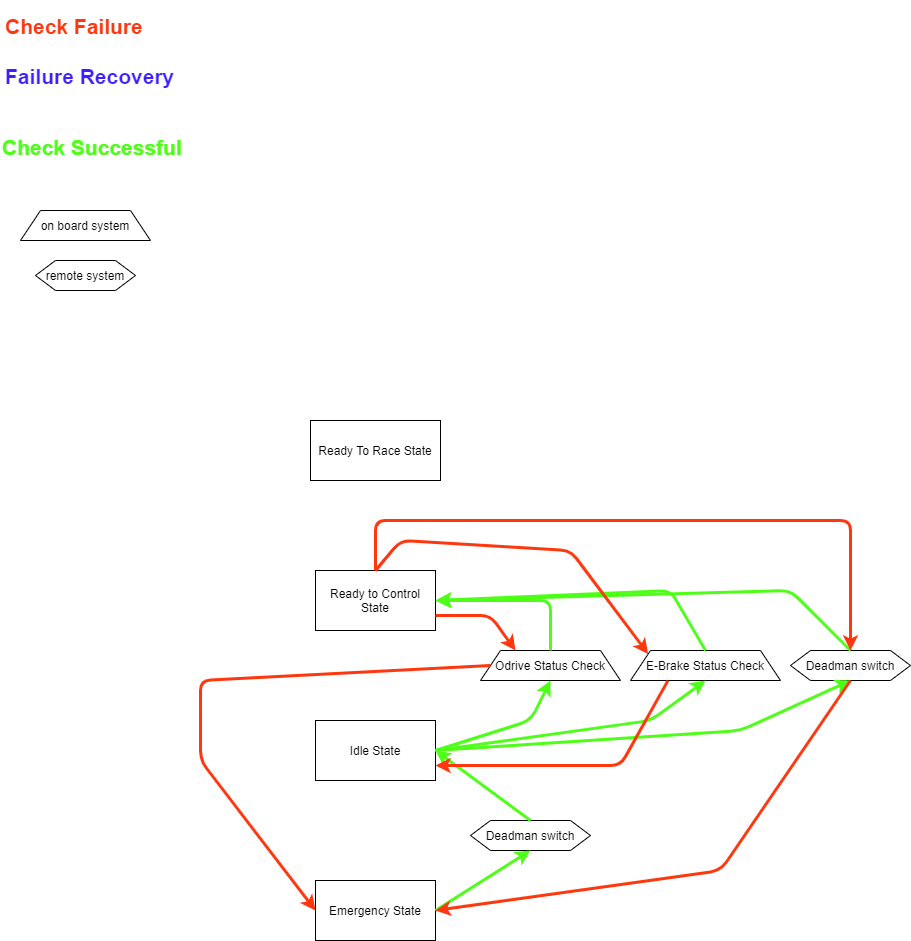

The diagram above was exported from draw.io. Its source (the exported page's mxGraphModel, read from the mxfile embedded in the PNG):
<mxGraphModel dx="1360" dy="834" grid="1" gridSize="10" guides="1" tooltips="1" connect="1" arrows="1" fold="1" page="1" pageScale="1" pageWidth="850" pageHeight="1100" math="0" shadow="0">
  <root>
    <mxCell id="0" />
    <mxCell id="1" parent="0" />
    <mxCell id="NkAiwja0_xYoq4hAMDYT-1" value="Ready To Race State" style="rounded=0;whiteSpace=wrap;html=1;" parent="1" vertex="1">
      <mxGeometry x="320" y="440" width="130" height="60" as="geometry" />
    </mxCell>
    <mxCell id="NkAiwja0_xYoq4hAMDYT-2" value="Idle State" style="rounded=0;whiteSpace=wrap;html=1;" parent="1" vertex="1">
      <mxGeometry x="325" y="740" width="120" height="60" as="geometry" />
    </mxCell>
    <mxCell id="NkAiwja0_xYoq4hAMDYT-3" value="Ready to Control State" style="rounded=0;whiteSpace=wrap;html=1;" parent="1" vertex="1">
      <mxGeometry x="325" y="590" width="120" height="60" as="geometry" />
    </mxCell>
    <mxCell id="NkAiwja0_xYoq4hAMDYT-5" value="Emergency State" style="rounded=0;whiteSpace=wrap;html=1;" parent="1" vertex="1">
      <mxGeometry x="325" y="900" width="120" height="60" as="geometry" />
    </mxCell>
    <mxCell id="NkAiwja0_xYoq4hAMDYT-6" value="&lt;h1 style=&quot;font-size: 21px&quot;&gt;&lt;font style=&quot;font-size: 21px&quot; color=&quot;#ff370f&quot;&gt;Check Failure&amp;nbsp;&lt;/font&gt;&lt;/h1&gt;&lt;div style=&quot;font-size: 21px&quot;&gt;&lt;font style=&quot;font-size: 21px&quot; color=&quot;#ff370f&quot;&gt;&lt;br&gt;&lt;/font&gt;&lt;/div&gt;&lt;div style=&quot;font-size: 21px&quot;&gt;&lt;br&gt;&lt;/div&gt;" style="text;html=1;strokeColor=none;fillColor=none;spacing=5;spacingTop=-20;whiteSpace=wrap;overflow=hidden;rounded=0;" parent="1" vertex="1">
      <mxGeometry x="10" y="30" width="190" height="40" as="geometry" />
    </mxCell>
    <mxCell id="NkAiwja0_xYoq4hAMDYT-8" value="&lt;h1&gt;&lt;br&gt;&lt;/h1&gt;" style="text;whiteSpace=wrap;html=1;" parent="1" vertex="1">
      <mxGeometry x="20" y="90" width="100" height="100" as="geometry" />
    </mxCell>
    <mxCell id="NkAiwja0_xYoq4hAMDYT-9" value="&lt;h1&gt;&lt;font style=&quot;font-size: 21px&quot; color=&quot;#4dff17&quot;&gt;Check Successful&amp;nbsp;&lt;/font&gt;&lt;/h1&gt;" style="text;whiteSpace=wrap;html=1;" parent="1" vertex="1">
      <mxGeometry x="10" y="130" width="200" height="60" as="geometry" />
    </mxCell>
    <mxCell id="NkAiwja0_xYoq4hAMDYT-10" value="&lt;h1 style=&quot;font-size: 21px&quot;&gt;&lt;font style=&quot;font-size: 21px&quot; color=&quot;#3d1fff&quot;&gt;Failure Recovery&lt;/font&gt;&lt;/h1&gt;&lt;div style=&quot;font-size: 21px&quot;&gt;&lt;font style=&quot;font-size: 21px&quot;&gt;&lt;br&gt;&lt;/font&gt;&lt;/div&gt;&lt;div style=&quot;font-size: 21px&quot;&gt;&lt;br&gt;&lt;/div&gt;" style="text;html=1;strokeColor=none;fillColor=none;spacing=5;spacingTop=-20;whiteSpace=wrap;overflow=hidden;rounded=0;" parent="1" vertex="1">
      <mxGeometry x="10" y="80" width="190" height="40" as="geometry" />
    </mxCell>
    <mxCell id="NkAiwja0_xYoq4hAMDYT-14" value="on board system" style="shape=trapezoid;perimeter=trapezoidPerimeter;whiteSpace=wrap;html=1;fixedSize=1;" parent="1" vertex="1">
      <mxGeometry x="30" y="230" width="130" height="30" as="geometry" />
    </mxCell>
    <mxCell id="NkAiwja0_xYoq4hAMDYT-15" value="remote system" style="shape=hexagon;perimeter=hexagonPerimeter2;whiteSpace=wrap;html=1;fixedSize=1;" parent="1" vertex="1">
      <mxGeometry x="45" y="280" width="100" height="30" as="geometry" />
    </mxCell>
    <mxCell id="NkAiwja0_xYoq4hAMDYT-17" value="Deadman switch" style="shape=hexagon;perimeter=hexagonPerimeter2;whiteSpace=wrap;html=1;fixedSize=1;" parent="1" vertex="1">
      <mxGeometry x="480" y="840" width="120" height="30" as="geometry" />
    </mxCell>
    <mxCell id="NkAiwja0_xYoq4hAMDYT-18" value="" style="endArrow=classic;html=1;exitX=1;exitY=0.5;exitDx=0;exitDy=0;entryX=0.5;entryY=1;entryDx=0;entryDy=0;strokeColor=#4DFF17;strokeWidth=3;" parent="1" source="NkAiwja0_xYoq4hAMDYT-5" target="NkAiwja0_xYoq4hAMDYT-17" edge="1">
      <mxGeometry width="50" height="50" relative="1" as="geometry">
        <mxPoint x="330" y="780" as="sourcePoint" />
        <mxPoint x="380" y="730" as="targetPoint" />
      </mxGeometry>
    </mxCell>
    <mxCell id="NkAiwja0_xYoq4hAMDYT-19" value="" style="endArrow=classic;html=1;exitX=0.5;exitY=0;exitDx=0;exitDy=0;entryX=1;entryY=0.5;entryDx=0;entryDy=0;strokeColor=#4DFF17;strokeWidth=3;" parent="1" source="NkAiwja0_xYoq4hAMDYT-17" target="NkAiwja0_xYoq4hAMDYT-2" edge="1">
      <mxGeometry width="50" height="50" relative="1" as="geometry">
        <mxPoint x="455" y="940" as="sourcePoint" />
        <mxPoint x="550" y="880" as="targetPoint" />
      </mxGeometry>
    </mxCell>
    <mxCell id="NkAiwja0_xYoq4hAMDYT-20" value="Odrive Status Check" style="shape=trapezoid;perimeter=trapezoidPerimeter;whiteSpace=wrap;html=1;fixedSize=1;" parent="1" vertex="1">
      <mxGeometry x="490" y="670" width="140" height="30" as="geometry" />
    </mxCell>
    <mxCell id="NkAiwja0_xYoq4hAMDYT-21" value="E-Brake Status Check" style="shape=trapezoid;perimeter=trapezoidPerimeter;whiteSpace=wrap;html=1;fixedSize=1;" parent="1" vertex="1">
      <mxGeometry x="640" y="670" width="150" height="30" as="geometry" />
    </mxCell>
    <mxCell id="NkAiwja0_xYoq4hAMDYT-22" value="Deadman switch" style="shape=hexagon;perimeter=hexagonPerimeter2;whiteSpace=wrap;html=1;fixedSize=1;" parent="1" vertex="1">
      <mxGeometry x="800" y="670" width="120" height="30" as="geometry" />
    </mxCell>
    <mxCell id="NkAiwja0_xYoq4hAMDYT-23" value="" style="endArrow=classic;html=1;exitX=1;exitY=0.5;exitDx=0;exitDy=0;entryX=0.5;entryY=1;entryDx=0;entryDy=0;strokeColor=#4DFF17;strokeWidth=3;" parent="1" source="NkAiwja0_xYoq4hAMDYT-2" target="NkAiwja0_xYoq4hAMDYT-20" edge="1">
      <mxGeometry width="50" height="50" relative="1" as="geometry">
        <mxPoint x="640" y="790" as="sourcePoint" />
        <mxPoint x="545" y="720" as="targetPoint" />
        <Array as="points">
          <mxPoint x="540" y="740" />
        </Array>
      </mxGeometry>
    </mxCell>
    <mxCell id="NkAiwja0_xYoq4hAMDYT-24" value="" style="endArrow=classic;html=1;exitX=1;exitY=0.5;exitDx=0;exitDy=0;entryX=0.5;entryY=1;entryDx=0;entryDy=0;strokeColor=#4DFF17;strokeWidth=3;" parent="1" source="NkAiwja0_xYoq4hAMDYT-2" target="NkAiwja0_xYoq4hAMDYT-21" edge="1">
      <mxGeometry width="50" height="50" relative="1" as="geometry">
        <mxPoint x="455" y="780" as="sourcePoint" />
        <mxPoint x="570" y="710" as="targetPoint" />
        <Array as="points">
          <mxPoint x="660" y="740" />
        </Array>
      </mxGeometry>
    </mxCell>
    <mxCell id="NkAiwja0_xYoq4hAMDYT-25" value="" style="endArrow=classic;html=1;exitX=1;exitY=0.5;exitDx=0;exitDy=0;entryX=0.5;entryY=1;entryDx=0;entryDy=0;strokeColor=#4DFF17;strokeWidth=3;" parent="1" source="NkAiwja0_xYoq4hAMDYT-2" target="NkAiwja0_xYoq4hAMDYT-22" edge="1">
      <mxGeometry width="50" height="50" relative="1" as="geometry">
        <mxPoint x="455" y="780" as="sourcePoint" />
        <mxPoint x="725" y="710" as="targetPoint" />
        <Array as="points">
          <mxPoint x="750" y="750" />
        </Array>
      </mxGeometry>
    </mxCell>
    <mxCell id="NkAiwja0_xYoq4hAMDYT-29" value="" style="endArrow=classic;html=1;exitX=0.5;exitY=0;exitDx=0;exitDy=0;entryX=1;entryY=0.5;entryDx=0;entryDy=0;strokeColor=#4DFF17;strokeWidth=3;" parent="1" source="NkAiwja0_xYoq4hAMDYT-20" target="NkAiwja0_xYoq4hAMDYT-3" edge="1">
      <mxGeometry width="50" height="50" relative="1" as="geometry">
        <mxPoint x="455" y="780" as="sourcePoint" />
        <mxPoint x="870" y="710" as="targetPoint" />
        <Array as="points">
          <mxPoint x="560" y="620" />
        </Array>
      </mxGeometry>
    </mxCell>
    <mxCell id="NkAiwja0_xYoq4hAMDYT-30" value="" style="endArrow=classic;html=1;exitX=0.5;exitY=0;exitDx=0;exitDy=0;strokeColor=#4DFF17;strokeWidth=3;" parent="1" source="NkAiwja0_xYoq4hAMDYT-21" edge="1">
      <mxGeometry width="50" height="50" relative="1" as="geometry">
        <mxPoint x="570" y="680" as="sourcePoint" />
        <mxPoint x="446" y="620" as="targetPoint" />
        <Array as="points">
          <mxPoint x="680" y="610" />
        </Array>
      </mxGeometry>
    </mxCell>
    <mxCell id="NkAiwja0_xYoq4hAMDYT-31" value="" style="endArrow=classic;html=1;exitX=0.5;exitY=0;exitDx=0;exitDy=0;strokeColor=#4DFF17;strokeWidth=3;entryX=1;entryY=0.5;entryDx=0;entryDy=0;" parent="1" source="NkAiwja0_xYoq4hAMDYT-22" target="NkAiwja0_xYoq4hAMDYT-3" edge="1">
      <mxGeometry width="50" height="50" relative="1" as="geometry">
        <mxPoint x="725" y="680" as="sourcePoint" />
        <mxPoint x="456" y="630" as="targetPoint" />
        <Array as="points">
          <mxPoint x="800" y="610" />
        </Array>
      </mxGeometry>
    </mxCell>
    <mxCell id="NkAiwja0_xYoq4hAMDYT-32" value="" style="endArrow=classic;html=1;strokeWidth=3;strokeColor=#FF370F;exitX=0.5;exitY=0;exitDx=0;exitDy=0;entryX=0.5;entryY=0;entryDx=0;entryDy=0;" parent="1" source="NkAiwja0_xYoq4hAMDYT-3" target="NkAiwja0_xYoq4hAMDYT-22" edge="1">
      <mxGeometry width="50" height="50" relative="1" as="geometry">
        <mxPoint x="220" y="690" as="sourcePoint" />
        <mxPoint x="480" y="530" as="targetPoint" />
        <Array as="points">
          <mxPoint x="385" y="540" />
          <mxPoint x="860" y="540" />
        </Array>
      </mxGeometry>
    </mxCell>
    <mxCell id="NkAiwja0_xYoq4hAMDYT-33" value="" style="endArrow=classic;html=1;strokeWidth=3;strokeColor=#FF370F;exitX=0.5;exitY=1;exitDx=0;exitDy=0;entryX=1;entryY=0.5;entryDx=0;entryDy=0;" parent="1" source="NkAiwja0_xYoq4hAMDYT-22" target="NkAiwja0_xYoq4hAMDYT-5" edge="1">
      <mxGeometry width="50" height="50" relative="1" as="geometry">
        <mxPoint x="395" y="600" as="sourcePoint" />
        <mxPoint x="870" y="680" as="targetPoint" />
        <Array as="points">
          <mxPoint x="730" y="890" />
        </Array>
      </mxGeometry>
    </mxCell>
    <mxCell id="NkAiwja0_xYoq4hAMDYT-34" value="" style="endArrow=classic;html=1;strokeColor=#FF370F;strokeWidth=3;exitX=0.5;exitY=0;exitDx=0;exitDy=0;entryX=0;entryY=0;entryDx=0;entryDy=0;" parent="1" source="NkAiwja0_xYoq4hAMDYT-3" target="NkAiwja0_xYoq4hAMDYT-21" edge="1">
      <mxGeometry width="50" height="50" relative="1" as="geometry">
        <mxPoint x="220" y="690" as="sourcePoint" />
        <mxPoint x="580" y="560" as="targetPoint" />
        <Array as="points">
          <mxPoint x="410" y="560" />
          <mxPoint x="580" y="570" />
        </Array>
      </mxGeometry>
    </mxCell>
    <mxCell id="NkAiwja0_xYoq4hAMDYT-35" value="" style="endArrow=classic;html=1;strokeColor=#FF370F;strokeWidth=3;exitX=0.25;exitY=1;exitDx=0;exitDy=0;entryX=1;entryY=0.75;entryDx=0;entryDy=0;" parent="1" source="NkAiwja0_xYoq4hAMDYT-21" target="NkAiwja0_xYoq4hAMDYT-2" edge="1">
      <mxGeometry width="50" height="50" relative="1" as="geometry">
        <mxPoint x="220" y="690" as="sourcePoint" />
        <mxPoint x="270" y="640" as="targetPoint" />
        <Array as="points">
          <mxPoint x="630" y="785" />
        </Array>
      </mxGeometry>
    </mxCell>
    <mxCell id="NkAiwja0_xYoq4hAMDYT-36" value="" style="endArrow=classic;html=1;strokeColor=#FF370F;strokeWidth=3;exitX=1;exitY=0.75;exitDx=0;exitDy=0;entryX=0.25;entryY=0;entryDx=0;entryDy=0;" parent="1" source="NkAiwja0_xYoq4hAMDYT-3" target="NkAiwja0_xYoq4hAMDYT-20" edge="1">
      <mxGeometry width="50" height="50" relative="1" as="geometry">
        <mxPoint x="395" y="600" as="sourcePoint" />
        <mxPoint x="667.6470588235293" y="683.5294117647059" as="targetPoint" />
        <Array as="points">
          <mxPoint x="500" y="635" />
        </Array>
      </mxGeometry>
    </mxCell>
    <mxCell id="NkAiwja0_xYoq4hAMDYT-37" value="" style="endArrow=classic;html=1;strokeColor=#FF370F;strokeWidth=3;exitX=0;exitY=0.5;exitDx=0;exitDy=0;entryX=0;entryY=0.5;entryDx=0;entryDy=0;" parent="1" source="NkAiwja0_xYoq4hAMDYT-20" target="NkAiwja0_xYoq4hAMDYT-5" edge="1">
      <mxGeometry width="50" height="50" relative="1" as="geometry">
        <mxPoint x="455" y="645" as="sourcePoint" />
        <mxPoint x="190" y="730" as="targetPoint" />
        <Array as="points">
          <mxPoint x="210" y="700" />
          <mxPoint x="210" y="730" />
          <mxPoint x="210" y="780" />
        </Array>
      </mxGeometry>
    </mxCell>
  </root>
</mxGraphModel>